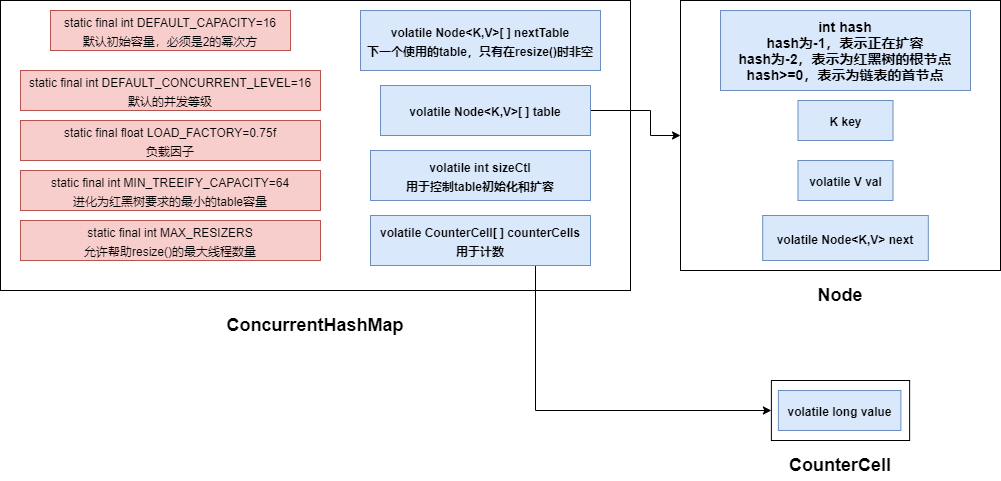

The diagram above was exported from draw.io. Its source (the exported page's mxGraphModel, read from the mxfile embedded in the PNG):
<mxGraphModel dx="1024" dy="592" grid="1" gridSize="10" guides="1" tooltips="1" connect="1" arrows="1" fold="1" page="1" pageScale="1" pageWidth="827" pageHeight="1169" math="0" shadow="0">
  <root>
    <mxCell id="0" />
    <mxCell id="1" parent="0" />
    <mxCell id="srNTaosjk6oHaHMscz2E-1" value="" style="rounded=0;whiteSpace=wrap;html=1;" parent="1" vertex="1">
      <mxGeometry x="210" y="40" width="630" height="290" as="geometry" />
    </mxCell>
    <mxCell id="srNTaosjk6oHaHMscz2E-2" value="&lt;b&gt;&lt;font style=&quot;font-size: 18px&quot;&gt;ConcurrentHashMap&lt;/font&gt;&lt;/b&gt;" style="text;html=1;strokeColor=none;fillColor=none;align=center;verticalAlign=middle;whiteSpace=wrap;rounded=0;" parent="1" vertex="1">
      <mxGeometry x="495" y="350" width="60" height="30" as="geometry" />
    </mxCell>
    <mxCell id="srNTaosjk6oHaHMscz2E-3" value="&lt;font style=&quot;font-size: 12px&quot;&gt;static final int DEFAULT_CAPACITY=16&lt;br&gt;默认初始容量，必须是2的幂次方&lt;br&gt;&lt;/font&gt;" style="rounded=0;whiteSpace=wrap;html=1;fontSize=16;fillColor=#f8cecc;strokeColor=#b85450;" parent="1" vertex="1">
      <mxGeometry x="260" y="50" width="240" height="40" as="geometry" />
    </mxCell>
    <mxCell id="srNTaosjk6oHaHMscz2E-4" value="&lt;font style=&quot;font-size: 12px&quot;&gt;static final int DEFAULT_CONCURRENT_LEVEL=16&lt;br&gt;默认的并发等级&lt;br&gt;&lt;/font&gt;" style="rounded=0;whiteSpace=wrap;html=1;fontSize=16;fillColor=#f8cecc;strokeColor=#b85450;" parent="1" vertex="1">
      <mxGeometry x="230" y="110" width="300" height="40" as="geometry" />
    </mxCell>
    <mxCell id="srNTaosjk6oHaHMscz2E-5" value="&lt;font style=&quot;font-size: 12px&quot;&gt;static final float LOAD_FACTORY=0.75f&lt;br&gt;负载因子&lt;br&gt;&lt;/font&gt;" style="rounded=0;whiteSpace=wrap;html=1;fontSize=16;fillColor=#f8cecc;strokeColor=#b85450;" parent="1" vertex="1">
      <mxGeometry x="230" y="160" width="300" height="40" as="geometry" />
    </mxCell>
    <mxCell id="srNTaosjk6oHaHMscz2E-6" value="&lt;font style=&quot;font-size: 12px&quot;&gt;static final int MIN_TREEIFY_CAPACITY=64&lt;br&gt;进化为红黑树要求的最小的table容量&lt;br&gt;&lt;/font&gt;" style="rounded=0;whiteSpace=wrap;html=1;fontSize=16;fillColor=#f8cecc;strokeColor=#b85450;" parent="1" vertex="1">
      <mxGeometry x="230" y="210" width="300" height="40" as="geometry" />
    </mxCell>
    <mxCell id="srNTaosjk6oHaHMscz2E-7" value="&lt;font style=&quot;font-size: 12px&quot;&gt;&lt;b&gt;volatile Node&amp;lt;K,V&amp;gt;[ ] nextTable&lt;br&gt;下一个使用的table，只有在resize()时非空&lt;/b&gt;&lt;br&gt;&lt;/font&gt;" style="rounded=0;whiteSpace=wrap;html=1;fontSize=16;fillColor=#dae8fc;strokeColor=#6c8ebf;" parent="1" vertex="1">
      <mxGeometry x="570" y="50" width="240" height="60" as="geometry" />
    </mxCell>
    <mxCell id="ae6oJFI63qdyxoHEi74M-6" style="edgeStyle=orthogonalEdgeStyle;rounded=0;orthogonalLoop=1;jettySize=auto;html=1;exitX=1;exitY=0.5;exitDx=0;exitDy=0;" edge="1" parent="1" source="srNTaosjk6oHaHMscz2E-8" target="fyOZtlXkrdyQe7cP6xTk-2">
      <mxGeometry relative="1" as="geometry">
        <Array as="points">
          <mxPoint x="860" y="150" />
          <mxPoint x="860" y="175" />
        </Array>
      </mxGeometry>
    </mxCell>
    <mxCell id="srNTaosjk6oHaHMscz2E-8" value="&lt;font style=&quot;font-size: 12px&quot;&gt;&lt;b&gt;volatile Node&amp;lt;K,V&amp;gt;[ ] table&lt;/b&gt;&lt;br&gt;&lt;/font&gt;" style="rounded=0;whiteSpace=wrap;html=1;fontSize=16;fillColor=#dae8fc;strokeColor=#6c8ebf;" parent="1" vertex="1">
      <mxGeometry x="590" y="125" width="210" height="50" as="geometry" />
    </mxCell>
    <mxCell id="srNTaosjk6oHaHMscz2E-15" value="&lt;font style=&quot;font-size: 12px&quot;&gt;&lt;b&gt;volatile int sizeCtl&lt;br&gt;用于控制table初始化和扩容&lt;/b&gt;&lt;br&gt;&lt;/font&gt;" style="rounded=0;whiteSpace=wrap;html=1;fontSize=16;fillColor=#dae8fc;strokeColor=#6c8ebf;" parent="1" vertex="1">
      <mxGeometry x="580" y="190" width="220" height="50" as="geometry" />
    </mxCell>
    <mxCell id="UCpzemirzV-lAf-XB1VD-1" value="&lt;font style=&quot;font-size: 12px&quot;&gt;static final int MAX_RESIZERS&lt;br&gt;允许帮助resize()的最大线程数量&lt;br&gt;&lt;/font&gt;" style="rounded=0;whiteSpace=wrap;html=1;fontSize=16;fillColor=#f8cecc;strokeColor=#b85450;" parent="1" vertex="1">
      <mxGeometry x="230" y="260" width="300" height="40" as="geometry" />
    </mxCell>
    <mxCell id="fyOZtlXkrdyQe7cP6xTk-1" value="&lt;b&gt;&lt;font style=&quot;font-size: 18px&quot;&gt;Node&lt;/font&gt;&lt;/b&gt;" style="text;html=1;strokeColor=none;fillColor=none;align=center;verticalAlign=middle;whiteSpace=wrap;rounded=0;" parent="1" vertex="1">
      <mxGeometry x="1020" y="320" width="60" height="30" as="geometry" />
    </mxCell>
    <mxCell id="fyOZtlXkrdyQe7cP6xTk-2" value="" style="rounded=0;whiteSpace=wrap;html=1;" parent="1" vertex="1">
      <mxGeometry x="890" y="40" width="320" height="270" as="geometry" />
    </mxCell>
    <mxCell id="fyOZtlXkrdyQe7cP6xTk-3" value="&lt;b&gt;&lt;font style=&quot;font-size: 14px&quot;&gt;int hash&lt;br&gt;hash为-1，表示正在扩容&lt;br&gt;hash为-2，表示为红黑树的根节点&lt;br&gt;hash&amp;gt;=0，表示为链表的首节点&lt;br&gt;&lt;/font&gt;&lt;/b&gt;" style="rounded=0;whiteSpace=wrap;html=1;fillColor=#dae8fc;strokeColor=#6c8ebf;" parent="1" vertex="1">
      <mxGeometry x="930" y="50" width="250" height="80" as="geometry" />
    </mxCell>
    <mxCell id="fyOZtlXkrdyQe7cP6xTk-5" value="&lt;font style=&quot;font-size: 12px&quot;&gt;&lt;b&gt;K key&lt;/b&gt;&lt;br&gt;&lt;/font&gt;" style="rounded=0;whiteSpace=wrap;html=1;fontSize=16;fillColor=#dae8fc;strokeColor=#6c8ebf;" parent="1" vertex="1">
      <mxGeometry x="1007.5" y="140" width="95" height="40" as="geometry" />
    </mxCell>
    <mxCell id="fyOZtlXkrdyQe7cP6xTk-6" value="&lt;font style=&quot;font-size: 12px&quot;&gt;&lt;b&gt;volatile V val&lt;/b&gt;&lt;br&gt;&lt;/font&gt;" style="rounded=0;whiteSpace=wrap;html=1;fontSize=16;fillColor=#dae8fc;strokeColor=#6c8ebf;" parent="1" vertex="1">
      <mxGeometry x="1007.5" y="200" width="95" height="40" as="geometry" />
    </mxCell>
    <mxCell id="fyOZtlXkrdyQe7cP6xTk-7" value="&lt;font style=&quot;font-size: 12px&quot;&gt;&lt;b&gt;volatile Node&amp;lt;K,V&amp;gt; next&lt;/b&gt;&lt;br&gt;&lt;/font&gt;" style="rounded=0;whiteSpace=wrap;html=1;fontSize=16;fillColor=#dae8fc;strokeColor=#6c8ebf;" parent="1" vertex="1">
      <mxGeometry x="972.1899999999999" y="255" width="165.62" height="45" as="geometry" />
    </mxCell>
    <mxCell id="ae6oJFI63qdyxoHEi74M-5" style="edgeStyle=orthogonalEdgeStyle;rounded=0;orthogonalLoop=1;jettySize=auto;html=1;exitX=0.75;exitY=1;exitDx=0;exitDy=0;entryX=0;entryY=0.5;entryDx=0;entryDy=0;" edge="1" parent="1" source="ae6oJFI63qdyxoHEi74M-1" target="ae6oJFI63qdyxoHEi74M-2">
      <mxGeometry relative="1" as="geometry" />
    </mxCell>
    <mxCell id="ae6oJFI63qdyxoHEi74M-1" value="&lt;font style=&quot;font-size: 12px&quot;&gt;&lt;b&gt;volatile CounterCell[ ] counterCells&lt;br&gt;用于计数&lt;/b&gt;&lt;br&gt;&lt;/font&gt;" style="rounded=0;whiteSpace=wrap;html=1;fontSize=16;fillColor=#dae8fc;strokeColor=#6c8ebf;" vertex="1" parent="1">
      <mxGeometry x="580" y="255" width="220" height="50" as="geometry" />
    </mxCell>
    <mxCell id="ae6oJFI63qdyxoHEi74M-2" value="" style="rounded=0;whiteSpace=wrap;html=1;" vertex="1" parent="1">
      <mxGeometry x="980.88" y="420" width="138.25" height="60" as="geometry" />
    </mxCell>
    <mxCell id="ae6oJFI63qdyxoHEi74M-3" value="&lt;b&gt;&lt;font style=&quot;font-size: 18px&quot;&gt;CounterCell&lt;/font&gt;&lt;/b&gt;" style="text;html=1;strokeColor=none;fillColor=none;align=center;verticalAlign=middle;whiteSpace=wrap;rounded=0;" vertex="1" parent="1">
      <mxGeometry x="1020.01" y="490" width="60" height="30" as="geometry" />
    </mxCell>
    <mxCell id="ae6oJFI63qdyxoHEi74M-4" value="&lt;font style=&quot;font-size: 12px&quot;&gt;&lt;b&gt;volatile long value&lt;/b&gt;&lt;br&gt;&lt;/font&gt;" style="rounded=0;whiteSpace=wrap;html=1;fontSize=16;fillColor=#dae8fc;strokeColor=#6c8ebf;" vertex="1" parent="1">
      <mxGeometry x="987.88" y="430" width="122.5" height="40" as="geometry" />
    </mxCell>
  </root>
</mxGraphModel>